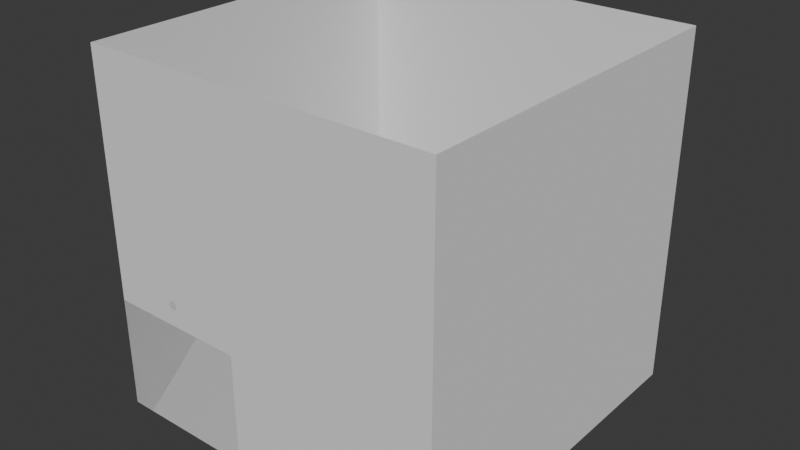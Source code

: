 # Source: bathroom.blend  (saved by Blender 4.4.32; exported with 4.5.12 LTS)
import bpy
from mathutils import Matrix  # noqa: F401  (used for matrix-valued properties, if any)

bpy.ops.wm.read_factory_settings(use_empty=True)
scene = bpy.context.scene
scene.name = 'Scene'

# ---- collections
col_collection = bpy.data.collections.new('Collection'); scene.collection.children.link(col_collection)
col_mirror = bpy.data.collections.new('mirror'); scene.collection.children.link(col_mirror)

# ---- node groups
ng_smooth_by_angle = bpy.data.node_groups.new('Smooth by Angle', 'GeometryNodeTree')
_s = ng_smooth_by_angle.interface.new_socket(name='Mesh', in_out='OUTPUT', socket_type='NodeSocketGeometry')
_s = ng_smooth_by_angle.interface.new_socket(name='Mesh', in_out='INPUT', socket_type='NodeSocketGeometry')
_s = ng_smooth_by_angle.interface.new_socket(name='Angle', in_out='INPUT', socket_type='NodeSocketFloat')
_s.subtype = 'ANGLE'
_s.default_value = 0.5236
_s.min_value = 0.0
_s.max_value = 3.142
_s.description = 'Maximum face angle for smooth edges'
_s = ng_smooth_by_angle.interface.new_socket(name='Ignore Sharpness', in_out='INPUT', socket_type='NodeSocketBool')
_s.force_non_field = True
ng_smooth_by_angle.description = 'Set the sharpness of mesh edges based on the angle between the neighboring faces'
ng_smooth_by_angle.is_modifier = True
_N = ng_smooth_by_angle.nodes; _L = ng_smooth_by_angle.links
n0 = _N.new('GeometryNodeSetShadeSmooth'); n0.name = 'Set Shade Smooth'; n0.location = (120, -80)
n0.domain = 'EDGE'
n1 = _N.new('GeometryNodeSetShadeSmooth'); n1.name = 'Set Shade Smooth.001'; n1.location = (300, -80)
n2 = _N.new('NodeGroupOutput'); n2.name = 'Group Output'; n2.location = (480, -80)
n3 = _N.new('GeometryNodeInputMeshEdgeAngle'); n3.name = 'Edge Angle'; n3.location = (-440, -240)
n4 = _N.new('NodeGroupInput'); n4.name = 'Group Input'; n4.location = (-80, -80)
n5 = _N.new('GeometryNodeInputEdgeSmooth'); n5.name = 'Is Edge Smooth'; n5.location = (-260, -120)
n6 = _N.new('GeometryNodeInputShadeSmooth'); n6.name = 'Is Shade Smooth'; n6.location = (-440, -397)
n7 = _N.new('FunctionNodeCompare'); n7.name = 'Compare'; n7.location = (-260, -260)
n7.operation = 'LESS_EQUAL'
n7.inputs[6].default_value = (0.0, 0.0, 0.0, 0.0)
n7.inputs[7].default_value = (0.0, 0.0, 0.0, 0.0)
n8 = _N.new('FunctionNodeBooleanMath'); n8.name = 'Boolean Math.001'; n8.location = (-80, -260)
n9 = _N.new('NodeGroupInput'); n9.name = 'Group Input.001'; n9.location = (-440, -329)
n10 = _N.new('NodeGroupInput'); n10.name = 'Group Input.002'; n10.location = (-259, -189)
n11 = _N.new('FunctionNodeBooleanMath'); n11.name = 'Boolean Math'; n11.location = (-80, -149)
n11.operation = 'OR'
n12 = _N.new('FunctionNodeBooleanMath'); n12.name = 'Boolean Math.002'; n12.location = (-260, -380)
n12.operation = 'OR'
n13 = _N.new('NodeGroupInput'); n13.name = 'Group Input.003'; n13.location = (-440, -460)
_L.new(n3.outputs[0], n7.inputs[0])
_L.new(n1.outputs[0], n2.inputs[0])
_L.new(n9.outputs[1], n7.inputs[1])
_L.new(n7.outputs[0], n8.inputs[0])
_L.new(n4.outputs[0], n0.inputs[0])
_L.new(n0.outputs[0], n1.inputs[0])
_L.new(n8.outputs[0], n0.inputs[2])
_L.new(n10.outputs[2], n11.inputs[1])
_L.new(n5.outputs[0], n11.inputs[0])
_L.new(n11.outputs[0], n0.inputs[1])
_L.new(n13.outputs[2], n12.inputs[1])
_L.new(n6.outputs[0], n12.inputs[0])
_L.new(n12.outputs[0], n8.inputs[1])
n2.is_active_output = True

# ---- world
world_world = bpy.data.worlds.new('World'); scene.world = world_world
world_world.use_nodes = True; world_world.node_tree.nodes.clear()
_N = world_world.node_tree.nodes; _L = world_world.node_tree.links
n0 = _N.new('ShaderNodeOutputWorld'); n0.name = 'World Output'; n0.location = (300, 300)
n1 = _N.new('ShaderNodeBackground'); n1.name = 'Background'; n1.location = (10, 300)
n1.inputs[0].default_value = (0.05088, 0.05088, 0.05088, 1.0)
_L.new(n1.outputs[0], n0.inputs[0])
n0.is_active_output = True
world_world.color = (0.05088, 0.05088, 0.05088)
world_world.sun_shadow_jitter_overblur = 0.0

# ---- meshes
me_plane = bpy.data.meshes.new('Plane')
me_plane.from_pydata([(-1.0, -1.0, 0.0), (1.0, -1.0, 0.0), (-1.0, 1.0, 0.0), (1.0, 1.0, 0.0)], [], [(0, 1, 3, 2)])
_uv = me_plane.uv_layers.new(name='UVMap')
_uv.uv.foreach_set('vector', [0.0, 0.0, 1.0, 0.0, 1.0, 1.0, 0.0, 1.0])
me_plane.update()
me_plane_001 = bpy.data.meshes.new('Plane.001')
me_plane_001.from_pydata([(-7.55e-08, -1.0, 1.0), (7.55e-08, -1.0, -1.0), (-7.55e-08, 1.0, 1.0), (7.55e-08, 1.0, -1.0)], [], [(0, 1, 3, 2)])
_uv = me_plane_001.uv_layers.new(name='UVMap')
_uv.uv.foreach_set('vector', [0.0, 0.0, 1.0, 0.0, 1.0, 1.0, 0.0, 1.0])
me_plane_001.update()
me_plane_002 = bpy.data.meshes.new('Plane.002')
me_plane_002.from_pydata([(1.0, -3.179e-08, 1.0), (1.0, 1.192e-07, -1.0), (-1.0, -1.192e-07, 1.0), (-1.0, 3.179e-08, -1.0)], [], [(0, 1, 3, 2)])
_uv = me_plane_002.uv_layers.new(name='UVMap')
_uv.uv.foreach_set('vector', [0.0, 0.0, 1.0, 0.0, 1.0, 1.0, 0.0, 1.0])
me_plane_002.update()
me_plane_003 = bpy.data.meshes.new('Plane.003')
me_plane_003.from_pydata([(-7.55e-08, -1.0, 1.0), (7.55e-08, -1.0, -1.0), (-7.55e-08, 1.0, 1.0), (7.55e-08, 1.0, -1.0)], [], [(0, 1, 3, 2)])
_uv = me_plane_003.uv_layers.new(name='UVMap')
_uv.uv.foreach_set('vector', [0.0, 0.0, 1.0, 0.0, 1.0, 1.0, 0.0, 1.0])
me_plane_003.update()
me_plane_004 = bpy.data.meshes.new('Plane.004')
me_plane_004.from_pydata([(1.0, -3.179e-08, 1.0), (1.0, 1.192e-07, -1.0), (-1.0, -1.192e-07, 1.0), (-1.0, 3.179e-08, -1.0)], [], [(0, 1, 3, 2)])
_uv = me_plane_004.uv_layers.new(name='UVMap')
_uv.uv.foreach_set('vector', [0.0, 0.0, 1.0, 0.0, 1.0, 1.0, 0.0, 1.0])
me_plane_004.update()
me_cube_001 = bpy.data.meshes.new('Cube.001')
me_cube_001.from_pydata([(2.992, -2.634, 2.386), (2.992, -2.634, -2.386), (-2.992, -2.634, 2.386), (-2.992, -2.634, -2.386), (2.992, -0.2361, 2.386), (2.841, 0.1283, 2.386), (2.992, -0.2361, -2.386), (2.841, 0.1283, -2.386), (-2.992, -0.2361, 2.386), (-2.841, 0.1283, 2.386), (-2.992, -0.2361, -2.386), (-2.841, 0.1283, -2.386), (2.202, 0.2793, 2.111), (2.202, 0.2793, -2.111), (-2.202, 0.2793, -2.111), (2.477, 0.2793, 2.386), (2.477, 0.2793, -2.386), (-2.477, 0.2793, -2.386), (-2.477, 0.2793, 2.386), (2.202, 0.4484, 2.111), (2.202, 0.4484, -2.111), (-2.202, 0.4484, -2.111), (-2.202, 0.4484, 2.111), (0.05505, 0.2793, -2.111), (0.05505, 0.4484, -2.111), (-0.05504, 0.2793, 2.111), (-0.05504, 0.2793, -2.111), (-0.05504, 0.4484, 2.111), (0.05505, 0.3638, -2.111), (-0.05504, 0.3638, -2.111), (0.05505, 0.4484, 2.111), (0.05505, 0.3638, 2.111), (-2.202, 0.2793, 2.111), (0.05505, 0.2793, 2.111), (-0.05504, 0.3638, 2.111), (-0.05504, 0.4484, -2.111), (2.202, 0.3638, 2.111), (-2.202, 0.3638, 2.111), (2.202, 0.3638, -2.111), (-2.202, 0.3638, -2.111), (0.05485, 0.2793, 2.386), (-0.05504, 0.2793, 2.386), (0.05505, 0.2793, -2.386), (-0.05504, 0.2793, -2.386)], [], [(0, 1, 3, 2), (3, 1, 6, 7, 16, 42, 43, 17, 11, 10), (4, 6, 1, 0), (2, 3, 10, 8), (15, 16, 7, 5), (5, 7, 6, 4), (17, 18, 9, 11), (11, 9, 8, 10), (0, 2, 8, 9, 18, 41, 40, 15, 5, 4), (23, 13, 38, 28), (12, 13, 16, 15), (14, 32, 18, 17), (32, 25, 41, 18), (13, 23, 42, 16), (27, 22, 21, 35), (32, 14, 39, 37), (25, 32, 37, 34), (13, 12, 36, 38), (19, 30, 24, 20), (12, 33, 31, 36), (14, 26, 29, 39), (25, 34, 31, 33), (26, 23, 28, 29), (30, 31, 28, 24), (28, 31, 34, 29), (34, 27, 35, 29), (36, 31, 30, 19), (34, 37, 22, 27), (28, 38, 20, 24), (39, 29, 35, 21), (38, 36, 19, 20), (37, 39, 21, 22), (40, 33, 12, 15), (41, 25, 33, 40), (42, 23, 26, 43), (43, 26, 14, 17)])
me_cube_001.polygons.foreach_set('use_smooth', [True] * 36)
_uv = me_cube_001.uv_layers.new(name='UVMap')
_uv.uv.foreach_set('vector', [0.375, 0.25, 0.625, 0.25, 0.625, 0.5, 0.375, 0.5, 0.625, 0.5, 0.875, 0.5, 0.875, 0.7058, 0.8687, 0.737, 0.8535, 0.75, 0.7523, 0.75, 0.7477, 0.75, 0.6465, 0.75, 0.6313, 0.737, 0.625, 0.7058, 0.375, 0.04424, 0.625, 0.04424, 0.625, 0.25, 0.375, 0.25, 0.375, 0.5, 0.625, 0.5, 0.625, 0.7058, 0.375, 0.7058, 0.375, 0.9785, 0.625, 0.9785, 0.625, 1.0, 0.375, 1.0, 0.375, 0.0, 0.625, 0.0, 0.625, 0.04424, 0.375, 0.04424, 0.625, 0.7715, 0.375, 0.7715, 0.375, 0.75, 0.625, 0.75, 0.625, 0.75, 0.375, 0.75, 0.375, 0.7058, 0.625, 0.7058, 0.125, 0.5, 0.375, 0.5, 0.375, 0.7058, 0.3687, 0.737, 0.3535, 0.75, 0.2523, 0.75, 0.2477, 0.75, 0.1465, 0.75, 0.1313, 0.737, 0.125, 0.7058, 0.7134, 0.7599, 0.8048, 0.751, 0.8048, 0.751, 0.7134, 0.7599, 0.194, 0.7502, 0.8048, 0.751, 0.8535, 0.75, 0.1465, 0.75, 0.6173, 0.7693, 0.3624, 0.751, 0.3535, 0.75, 0.625, 0.7715, 0.3624, 0.751, 0.2803, 0.7506, 0.2523, 0.75, 0.3535, 0.75, 0.8048, 0.751, 0.7134, 0.7599, 0.7418, 0.7605, 0.8535, 0.75, 0.2803, 0.7506, 0.3624, 0.751, 0.6173, 0.7693, 0.7087, 0.7604, 0.3624, 0.751, 0.6173, 0.7693, 0.6173, 0.7693, 0.3624, 0.751, 0.2803, 0.7506, 0.3624, 0.751, 0.3624, 0.751, 0.2803, 0.7506, 0.8048, 0.751, 0.194, 0.7502, 0.194, 0.7502, 0.8048, 0.751, 0.194, 0.7502, 0.2761, 0.7506, 0.7134, 0.7599, 0.8048, 0.751, 0.194, 0.7502, 0.2761, 0.7506, 0.2761, 0.7506, 0.194, 0.7502, 0.6173, 0.7693, 0.7087, 0.7604, 0.7087, 0.7604, 0.6173, 0.7693, 0.2803, 0.7506, 0.2803, 0.7506, 0.2761, 0.7506, 0.2761, 0.7506, 0.7087, 0.7604, 0.7134, 0.7599, 0.7134, 0.7599, 0.7087, 0.7604, 0.2761, 0.7506, 0.2761, 0.7506, 0.2761, 0.7506, 0.2761, 0.7506, 0.2761, 0.7506, 0.2761, 0.7506, 0.2803, 0.7506, 0.2803, 0.7506, 0.2803, 0.7506, 0.2803, 0.7506, 0.2803, 0.7506, 0.2803, 0.7506, 0.194, 0.7502, 0.2761, 0.7506, 0.2761, 0.7506, 0.194, 0.7502, 0.2803, 0.7506, 0.3624, 0.751, 0.3624, 0.751, 0.2803, 0.7506, 0.7134, 0.7599, 0.8048, 0.751, 0.8048, 0.751, 0.7134, 0.7599, 0.6173, 0.7693, 0.7087, 0.7604, 0.7087, 0.7604, 0.6173, 0.7693, 0.8048, 0.751, 0.194, 0.7502, 0.194, 0.7502, 0.8048, 0.751, 0.3624, 0.751, 0.6173, 0.7693, 0.6173, 0.7693, 0.3624, 0.751, 0.2477, 0.75, 0.2761, 0.7506, 0.194, 0.7502, 0.1465, 0.75, 0.2523, 0.75, 0.2803, 0.7506, 0.2761, 0.7506, 0.2477, 0.75, 0.7418, 0.7605, 0.7134, 0.7599, 0.7087, 0.7604, 0.7367, 0.761, 0.7367, 0.761, 0.7087, 0.7604, 0.6173, 0.7693, 0.625, 0.7715])
me_cube_001.update()
me_cube_002 = bpy.data.meshes.new('Cube.002')
me_cube_002.from_pydata([(-1.0, -1.0, -1.0), (-0.8612, -1.0, -0.8612), (-1.0, -1.0, 1.0), (-0.8612, -1.0, 0.8612), (-1.0, 1.0, -1.0), (-0.8612, 1.0, -0.8612), (-1.0, 1.0, 1.0), (-0.8612, 1.0, 0.8612), (1.0, -1.0, -1.0), (0.8612, -1.0, -0.8612), (1.0, -1.0, 1.0), (0.8612, -1.0, 0.8612), (1.0, 1.0, -1.0), (0.8612, 1.0, -0.8612), (0.8612, 1.0, 0.8612), (1.0, 1.0, 1.0)], [], [(0, 2, 6, 4), (14, 15, 12, 13), (12, 4, 6, 15, 14, 7, 5, 13), (12, 15, 10, 8), (1, 3, 2, 0), (1, 0, 8, 10, 2, 3, 11, 9), (4, 12, 8, 0), (15, 6, 2, 10), (3, 1, 5, 7), (11, 14, 13, 9), (5, 1, 9, 13), (3, 7, 14, 11)])
_uv = me_cube_002.uv_layers.new(name='UVMap')
_uv.uv.foreach_set('vector', [0.375, 0.0, 0.625, 0.0, 0.625, 0.25, 0.375, 0.25, 0.6077, 0.4827, 0.625, 0.5, 0.375, 0.5, 0.3923, 0.4827, 0.375, 0.5, 0.375, 0.25, 0.625, 0.25, 0.625, 0.5, 0.6077, 0.4827, 0.6077, 0.2673, 0.3923, 0.2673, 0.3923, 0.4827, 0.375, 0.5, 0.625, 0.5, 0.625, 0.75, 0.375, 0.75, 0.3923, 0.9827, 0.6077, 0.9827, 0.625, 1.0, 0.375, 1.0, 0.3923, 0.9827, 0.375, 1.0, 0.375, 0.75, 0.625, 0.75, 0.625, 1.0, 0.6077, 0.9827, 0.6077, 0.7673, 0.3923, 0.7673, 0.125, 0.5, 0.375, 0.5, 0.375, 0.75, 0.125, 0.75, 0.625, 0.5, 0.875, 0.5, 0.875, 0.75, 0.625, 0.75, 0.625, 0.0, 0.375, 0.0, 0.375, 0.25, 0.625, 0.25, 0.625, 0.75, 0.625, 0.5, 0.375, 0.5, 0.375, 0.75, 0.125, 0.5, 0.125, 0.75, 0.375, 0.75, 0.375, 0.5, 0.875, 0.75, 0.875, 0.5, 0.625, 0.5, 0.625, 0.75])
me_cube_002.update()
me_plane_005 = bpy.data.meshes.new('Plane.005')
me_plane_005.from_pydata([(-1.0, -1.0, 0.0), (1.0, -1.0, 0.0), (-1.0, 1.0, 0.0), (1.0, 1.0, 0.0)], [], [(0, 1, 3, 2)])
_uv = me_plane_005.uv_layers.new(name='UVMap')
_uv.uv.foreach_set('vector', [0.0, 0.0, 1.0, 0.0, 1.0, 1.0, 0.0, 1.0])
me_plane_005.update()
me_icosphere = bpy.data.meshes.new('Icosphere')
me_icosphere.from_pydata([(0.0, 0.0, -1.0), (0.7236, -0.5257, -0.4472), (-0.2764, -0.8506, -0.4472), (-0.8944, 0.0, -0.4472), (-0.2764, 0.8506, -0.4472), (0.7236, 0.5257, -0.4472), (0.2764, -0.8506, 0.4472), (-0.7236, -0.5257, 0.4472), (-0.7236, 0.5257, 0.4472), (0.2764, 0.8506, 0.4472), (0.8944, 0.0, 0.4472), (0.0, 0.0, 1.0), (-0.1625, -0.5, -0.8507), (0.4253, -0.309, -0.8507), (0.2629, -0.809, -0.5257), (0.8506, 0.0, -0.5257), (0.4253, 0.309, -0.8507), (-0.5257, 0.0, -0.8507), (-0.6882, -0.5, -0.5257), (-0.1625, 0.5, -0.8507), (-0.6882, 0.5, -0.5257), (0.2629, 0.809, -0.5257), (0.9511, -0.309, 0.0), (0.9511, 0.309, 0.0), (0.0, -1.0, 0.0), (0.5878, -0.809, 0.0), (-0.9511, -0.309, 0.0), (-0.5878, -0.809, 0.0), (-0.5878, 0.809, 0.0), (-0.9511, 0.309, 0.0), (0.5878, 0.809, 0.0), (0.0, 1.0, 0.0), (0.6882, -0.5, 0.5257), (-0.2629, -0.809, 0.5257), (-0.8506, 0.0, 0.5257), (-0.2629, 0.809, 0.5257), (0.6882, 0.5, 0.5257), (0.1625, -0.5, 0.8507), (0.5257, 0.0, 0.8507), (-0.4253, -0.309, 0.8507), (-0.4253, 0.309, 0.8507), (0.1625, 0.5, 0.8507)], [], [(0, 13, 12), (1, 13, 15), (0, 12, 17), (0, 17, 19), (0, 19, 16), (1, 15, 22), (2, 14, 24), (3, 18, 26), (4, 20, 28), (5, 21, 30), (1, 22, 25), (2, 24, 27), (3, 26, 29), (4, 28, 31), (5, 30, 23), (6, 32, 37), (7, 33, 39), (8, 34, 40), (9, 35, 41), (10, 36, 38), (38, 41, 11), (38, 36, 41), (36, 9, 41), (41, 40, 11), (41, 35, 40), (35, 8, 40), (40, 39, 11), (40, 34, 39), (34, 7, 39), (39, 37, 11), (39, 33, 37), (33, 6, 37), (37, 38, 11), (37, 32, 38), (32, 10, 38), (23, 36, 10), (23, 30, 36), (30, 9, 36), (31, 35, 9), (31, 28, 35), (28, 8, 35), (29, 34, 8), (29, 26, 34), (26, 7, 34), (27, 33, 7), (27, 24, 33), (24, 6, 33), (25, 32, 6), (25, 22, 32), (22, 10, 32), (30, 31, 9), (30, 21, 31), (21, 4, 31), (28, 29, 8), (28, 20, 29), (20, 3, 29), (26, 27, 7), (26, 18, 27), (18, 2, 27), (24, 25, 6), (24, 14, 25), (14, 1, 25), (22, 23, 10), (22, 15, 23), (15, 5, 23), (16, 21, 5), (16, 19, 21), (19, 4, 21), (19, 20, 4), (19, 17, 20), (17, 3, 20), (17, 18, 3), (17, 12, 18), (12, 2, 18), (15, 16, 5), (15, 13, 16), (13, 0, 16), (12, 14, 2), (12, 13, 14), (13, 1, 14)])
_uv = me_icosphere.uv_layers.new(name='UVMap')
_uv.uv.foreach_set('vector', [0.1818, 0.0, 0.2273, 0.07873, 0.1364, 0.07873, 0.2727, 0.1575, 0.3182, 0.07873, 0.3636, 0.1575, 0.9091, 0.0, 0.9545, 0.07873, 0.8636, 0.07873, 0.7273, 0.0, 0.7727, 0.07873, 0.6818, 0.07873, 0.5455, 0.0, 0.5909, 0.07873, 0.5, 0.07873, 0.2727, 0.1575, 0.3636, 0.1575, 0.3182, 0.2362, 0.09091, 0.1575, 0.1818, 0.1575, 0.1364, 0.2362, 0.8182, 0.1575, 0.9091, 0.1575, 0.8636, 0.2362, 0.6364, 0.1575, 0.7273, 0.1575, 0.6818, 0.2362, 0.4545, 0.1575, 0.5455, 0.1575, 0.5, 0.2362, 0.2727, 0.1575, 0.3182, 0.2362, 0.2273, 0.2362, 0.09091, 0.1575, 0.1364, 0.2362, 0.04546, 0.2362, 0.8182, 0.1575, 0.8636, 0.2362, 0.7727, 0.2362, 0.6364, 0.1575, 0.6818, 0.2362, 0.5909, 0.2362, 0.4545, 0.1575, 0.5, 0.2362, 0.4091, 0.2362, 0.1818, 0.3149, 0.2727, 0.3149, 0.2273, 0.3937, 0.0, 0.3149, 0.09091, 0.3149, 0.04546, 0.3937, 0.7273, 0.3149, 0.8182, 0.3149, 0.7727, 0.3937, 0.5455, 0.3149, 0.6364, 0.3149, 0.5909, 0.3937, 0.3636, 0.3149, 0.4545, 0.3149, 0.4091, 0.3937, 0.4091, 0.3937, 0.5, 0.3937, 0.4545, 0.4724, 0.4091, 0.3937, 0.4545, 0.3149, 0.5, 0.3937, 0.4545, 0.3149, 0.5455, 0.3149, 0.5, 0.3937, 0.5909, 0.3937, 0.6818, 0.3937, 0.6364, 0.4724, 0.5909, 0.3937, 0.6364, 0.3149, 0.6818, 0.3937, 0.6364, 0.3149, 0.7273, 0.3149, 0.6818, 0.3937, 0.7727, 0.3937, 0.8636, 0.3937, 0.8182, 0.4724, 0.7727, 0.3937, 0.8182, 0.3149, 0.8636, 0.3937, 0.8182, 0.3149, 0.9091, 0.3149, 0.8636, 0.3937, 0.04546, 0.3937, 0.1364, 0.3937, 0.09091, 0.4724, 0.04546, 0.3937, 0.09091, 0.3149, 0.1364, 0.3937, 0.09091, 0.3149, 0.1818, 0.3149, 0.1364, 0.3937, 0.2273, 0.3937, 0.3182, 0.3937, 0.2727, 0.4724, 0.2273, 0.3937, 0.2727, 0.3149, 0.3182, 0.3937, 0.2727, 0.3149, 0.3636, 0.3149, 0.3182, 0.3937, 0.4091, 0.2362, 0.4545, 0.3149, 0.3636, 0.3149, 0.4091, 0.2362, 0.5, 0.2362, 0.4545, 0.3149, 0.5, 0.2362, 0.5455, 0.3149, 0.4545, 0.3149, 0.5909, 0.2362, 0.6364, 0.3149, 0.5455, 0.3149, 0.5909, 0.2362, 0.6818, 0.2362, 0.6364, 0.3149, 0.6818, 0.2362, 0.7273, 0.3149, 0.6364, 0.3149, 0.7727, 0.2362, 0.8182, 0.3149, 0.7273, 0.3149, 0.7727, 0.2362, 0.8636, 0.2362, 0.8182, 0.3149, 0.8636, 0.2362, 0.9091, 0.3149, 0.8182, 0.3149, 0.04546, 0.2362, 0.09091, 0.3149, 0.0, 0.3149, 0.04546, 0.2362, 0.1364, 0.2362, 0.09091, 0.3149, 0.1364, 0.2362, 0.1818, 0.3149, 0.09091, 0.3149, 0.2273, 0.2362, 0.2727, 0.3149, 0.1818, 0.3149, 0.2273, 0.2362, 0.3182, 0.2362, 0.2727, 0.3149, 0.3182, 0.2362, 0.3636, 0.3149, 0.2727, 0.3149, 0.5, 0.2362, 0.5909, 0.2362, 0.5455, 0.3149, 0.5, 0.2362, 0.5455, 0.1575, 0.5909, 0.2362, 0.5455, 0.1575, 0.6364, 0.1575, 0.5909, 0.2362, 0.6818, 0.2362, 0.7727, 0.2362, 0.7273, 0.3149, 0.6818, 0.2362, 0.7273, 0.1575, 0.7727, 0.2362, 0.7273, 0.1575, 0.8182, 0.1575, 0.7727, 0.2362, 0.8636, 0.2362, 0.9545, 0.2362, 0.9091, 0.3149, 0.8636, 0.2362, 0.9091, 0.1575, 0.9545, 0.2362, 0.9091, 0.1575, 1.0, 0.1575, 0.9545, 0.2362, 0.1364, 0.2362, 0.2273, 0.2362, 0.1818, 0.3149, 0.1364, 0.2362, 0.1818, 0.1575, 0.2273, 0.2362, 0.1818, 0.1575, 0.2727, 0.1575, 0.2273, 0.2362, 0.3182, 0.2362, 0.4091, 0.2362, 0.3636, 0.3149, 0.3182, 0.2362, 0.3636, 0.1575, 0.4091, 0.2362, 0.3636, 0.1575, 0.4545, 0.1575, 0.4091, 0.2362, 0.5, 0.07873, 0.5455, 0.1575, 0.4545, 0.1575, 0.5, 0.07873, 0.5909, 0.07873, 0.5455, 0.1575, 0.5909, 0.07873, 0.6364, 0.1575, 0.5455, 0.1575, 0.6818, 0.07873, 0.7273, 0.1575, 0.6364, 0.1575, 0.6818, 0.07873, 0.7727, 0.07873, 0.7273, 0.1575, 0.7727, 0.07873, 0.8182, 0.1575, 0.7273, 0.1575, 0.8636, 0.07873, 0.9091, 0.1575, 0.8182, 0.1575, 0.8636, 0.07873, 0.9545, 0.07873, 0.9091, 0.1575, 0.9545, 0.07873, 1.0, 0.1575, 0.9091, 0.1575, 0.3636, 0.1575, 0.4091, 0.07873, 0.4545, 0.1575, 0.3636, 0.1575, 0.3182, 0.07873, 0.4091, 0.07873, 0.3182, 0.07873, 0.3636, 0.0, 0.4091, 0.07873, 0.1364, 0.07873, 0.1818, 0.1575, 0.09091, 0.1575, 0.1364, 0.07873, 0.2273, 0.07873, 0.1818, 0.1575, 0.2273, 0.07873, 0.2727, 0.1575, 0.1818, 0.1575])
me_icosphere.update()
me_cylinder = bpy.data.meshes.new('Cylinder')
me_cylinder.from_pydata([(0.0, 1.18, 0.2), (0.0, 5.537e-07, 0.2), (0.1564, 1.18, 0.1247), (0.1564, 5.57e-07, 0.1247), (0.195, 1.18, -0.0445), (0.195, 5.644e-07, -0.0445), (0.08678, 1.18, -0.1802), (0.08678, 5.703e-07, -0.1802), (-0.08678, 1.18, -0.1802), (-0.08678, 5.703e-07, -0.1802), (-0.195, 1.18, -0.0445), (-0.195, 5.644e-07, -0.0445), (-0.1564, 1.18, 0.1247), (-0.1564, 5.57e-07, 0.1247), (0.0, 0.9829, 0.2), (0.0, 0.7864, 0.2), (0.0, 0.5898, 0.2), (0.0, 0.3932, 0.2), (0.0, 0.1966, 0.2), (0.1564, 0.1966, 0.1247), (0.1564, 0.3932, 0.1247), (0.1564, 0.5898, 0.1247), (0.1564, 0.7864, 0.1247), (0.1564, 0.9829, 0.1247), (0.195, 0.1966, -0.0445), (0.195, 0.3932, -0.0445), (0.195, 0.5898, -0.0445), (0.195, 0.7864, -0.0445), (0.195, 0.9829, -0.0445), (0.08678, 0.1966, -0.1802), (0.08678, 0.3932, -0.1802), (0.08678, 0.5898, -0.1802), (0.08678, 0.7864, -0.1802), (0.08678, 0.9829, -0.1802), (-0.08678, 0.1966, -0.1802), (-0.08678, 0.3932, -0.1802), (-0.08678, 0.5898, -0.1802), (-0.08678, 0.7864, -0.1802), (-0.08678, 0.9829, -0.1802), (-0.195, 0.1966, -0.0445), (-0.195, 0.3932, -0.0445), (-0.195, 0.5898, -0.0445), (-0.195, 0.7864, -0.0445), (-0.195, 0.9829, -0.0445), (-0.1564, 0.1966, 0.1247), (-0.1564, 0.3932, 0.1247), (-0.1564, 0.5898, 0.1247), (-0.1564, 0.7864, 0.1247), (-0.1564, 0.9829, 0.1247)], [], [(18, 1, 3, 19), (19, 3, 5, 24), (24, 5, 7, 29), (29, 7, 9, 34), (34, 9, 11, 39), (3, 1, 13, 11, 9, 7, 5), (39, 11, 13, 44), (44, 13, 1, 18), (0, 2, 4, 6, 8, 10, 12), (12, 48, 14, 0), (48, 47, 15, 14), (47, 46, 16, 15), (46, 45, 17, 16), (45, 44, 18, 17), (10, 43, 48, 12), (43, 42, 47, 48), (42, 41, 46, 47), (41, 40, 45, 46), (40, 39, 44, 45), (8, 38, 43, 10), (38, 37, 42, 43), (37, 36, 41, 42), (36, 35, 40, 41), (35, 34, 39, 40), (6, 33, 38, 8), (33, 32, 37, 38), (32, 31, 36, 37), (31, 30, 35, 36), (30, 29, 34, 35), (4, 28, 33, 6), (28, 27, 32, 33), (27, 26, 31, 32), (26, 25, 30, 31), (25, 24, 29, 30), (2, 23, 28, 4), (23, 22, 27, 28), (22, 21, 26, 27), (21, 20, 25, 26), (20, 19, 24, 25), (0, 14, 23, 2), (14, 15, 22, 23), (15, 16, 21, 22), (16, 17, 20, 21), (17, 18, 19, 20)])
_uv = me_cylinder.uv_layers.new(name='UVMap')
_uv.uv.foreach_set('vector', [1.0, 0.9167, 1.0, 1.0, 0.8571, 1.0, 0.8571, 0.9167, 0.8571, 0.9167, 0.8571, 1.0, 0.7143, 1.0, 0.7143, 0.9167, 0.7143, 0.9167, 0.7143, 1.0, 0.5714, 1.0, 0.5714, 0.9167, 0.5714, 0.9167, 0.5714, 1.0, 0.4286, 1.0, 0.4286, 0.9167, 0.4286, 0.9167, 0.4286, 1.0, 0.2857, 1.0, 0.2857, 0.9167, 0.4376, 0.3996, 0.25, 0.49, 0.06236, 0.3996, 0.01602, 0.1966, 0.1459, 0.03377, 0.3541, 0.03377, 0.484, 0.1966, 0.2857, 0.9167, 0.2857, 1.0, 0.1429, 1.0, 0.1429, 0.9167, 0.1429, 0.9167, 0.1429, 1.0, 2.98e-08, 1.0, 2.98e-08, 0.9167, 0.75, 0.49, 0.9376, 0.3996, 0.984, 0.1966, 0.8541, 0.03377, 0.6459, 0.03377, 0.516, 0.1966, 0.5624, 0.3996, 0.1429, 0.5, 0.1429, 0.5833, 2.98e-08, 0.5833, 2.98e-08, 0.5, 0.1429, 0.5833, 0.1429, 0.6667, 2.98e-08, 0.6667, 2.98e-08, 0.5833, 0.1429, 0.6667, 0.1429, 0.75, 2.98e-08, 0.75, 2.98e-08, 0.6667, 0.1429, 0.75, 0.1429, 0.8333, 2.98e-08, 0.8333, 2.98e-08, 0.75, 0.1429, 0.8333, 0.1429, 0.9167, 2.98e-08, 0.9167, 2.98e-08, 0.8333, 0.2857, 0.5, 0.2857, 0.5833, 0.1429, 0.5833, 0.1429, 0.5, 0.2857, 0.5833, 0.2857, 0.6667, 0.1429, 0.6667, 0.1429, 0.5833, 0.2857, 0.6667, 0.2857, 0.75, 0.1429, 0.75, 0.1429, 0.6667, 0.2857, 0.75, 0.2857, 0.8333, 0.1429, 0.8333, 0.1429, 0.75, 0.2857, 0.8333, 0.2857, 0.9167, 0.1429, 0.9167, 0.1429, 0.8333, 0.4286, 0.5, 0.4286, 0.5833, 0.2857, 0.5833, 0.2857, 0.5, 0.4286, 0.5833, 0.4286, 0.6667, 0.2857, 0.6667, 0.2857, 0.5833, 0.4286, 0.6667, 0.4286, 0.75, 0.2857, 0.75, 0.2857, 0.6667, 0.4286, 0.75, 0.4286, 0.8333, 0.2857, 0.8333, 0.2857, 0.75, 0.4286, 0.8333, 0.4286, 0.9167, 0.2857, 0.9167, 0.2857, 0.8333, 0.5714, 0.5, 0.5714, 0.5833, 0.4286, 0.5833, 0.4286, 0.5, 0.5714, 0.5833, 0.5714, 0.6667, 0.4286, 0.6667, 0.4286, 0.5833, 0.5714, 0.6667, 0.5714, 0.75, 0.4286, 0.75, 0.4286, 0.6667, 0.5714, 0.75, 0.5714, 0.8333, 0.4286, 0.8333, 0.4286, 0.75, 0.5714, 0.8333, 0.5714, 0.9167, 0.4286, 0.9167, 0.4286, 0.8333, 0.7143, 0.5, 0.7143, 0.5833, 0.5714, 0.5833, 0.5714, 0.5, 0.7143, 0.5833, 0.7143, 0.6667, 0.5714, 0.6667, 0.5714, 0.5833, 0.7143, 0.6667, 0.7143, 0.75, 0.5714, 0.75, 0.5714, 0.6667, 0.7143, 0.75, 0.7143, 0.8333, 0.5714, 0.8333, 0.5714, 0.75, 0.7143, 0.8333, 0.7143, 0.9167, 0.5714, 0.9167, 0.5714, 0.8333, 0.8571, 0.5, 0.8571, 0.5833, 0.7143, 0.5833, 0.7143, 0.5, 0.8571, 0.5833, 0.8571, 0.6667, 0.7143, 0.6667, 0.7143, 0.5833, 0.8571, 0.6667, 0.8571, 0.75, 0.7143, 0.75, 0.7143, 0.6667, 0.8571, 0.75, 0.8571, 0.8333, 0.7143, 0.8333, 0.7143, 0.75, 0.8571, 0.8333, 0.8571, 0.9167, 0.7143, 0.9167, 0.7143, 0.8333, 1.0, 0.5, 1.0, 0.5833, 0.8571, 0.5833, 0.8571, 0.5, 1.0, 0.5833, 1.0, 0.6667, 0.8571, 0.6667, 0.8571, 0.5833, 1.0, 0.6667, 1.0, 0.75, 0.8571, 0.75, 0.8571, 0.6667, 1.0, 0.75, 1.0, 0.8333, 0.8571, 0.8333, 0.8571, 0.75, 1.0, 0.8333, 1.0, 0.9167, 0.8571, 0.9167, 0.8571, 0.8333])
me_cylinder.update()
me_cylinder_001 = bpy.data.meshes.new('Cylinder.001')
me_cylinder_001.from_pydata([(0.0, 0.11, -0.04), (0.0, 0.11, 0.04), (0.086, 0.06858, -0.04), (0.086, 0.06858, 0.04), (0.1072, -0.02448, -0.04), (0.1072, -0.02448, 0.04), (0.04773, -0.09911, -0.04), (0.04773, -0.09911, 0.04), (-0.04773, -0.09911, -0.04), (-0.04773, -0.09911, 0.04), (-0.1072, -0.02448, -0.04), (-0.1072, -0.02448, 0.04), (-0.086, 0.06858, -0.04), (-0.086, 0.06858, 0.04)], [], [(0, 1, 3, 2), (2, 3, 5, 4), (4, 5, 7, 6), (6, 7, 9, 8), (8, 9, 11, 10), (3, 1, 13, 11, 9, 7, 5), (10, 11, 13, 12), (12, 13, 1, 0), (0, 2, 4, 6, 8, 10, 12)])
_uv = me_cylinder_001.uv_layers.new(name='UVMap')
_uv.uv.foreach_set('vector', [1.0, 0.5, 1.0, 1.0, 0.8571, 1.0, 0.8571, 0.5, 0.8571, 0.5, 0.8571, 1.0, 0.7143, 1.0, 0.7143, 0.5, 0.7143, 0.5, 0.7143, 1.0, 0.5714, 1.0, 0.5714, 0.5, 0.5714, 0.5, 0.5714, 1.0, 0.4286, 1.0, 0.4286, 0.5, 0.4286, 0.5, 0.4286, 1.0, 0.2857, 1.0, 0.2857, 0.5, 0.4376, 0.3996, 0.25, 0.49, 0.06236, 0.3996, 0.01602, 0.1966, 0.1459, 0.03377, 0.3541, 0.03377, 0.484, 0.1966, 0.2857, 0.5, 0.2857, 1.0, 0.1429, 1.0, 0.1429, 0.5, 0.1429, 0.5, 0.1429, 1.0, 2.98e-08, 1.0, 2.98e-08, 0.5, 0.75, 0.49, 0.9376, 0.3996, 0.984, 0.1966, 0.8541, 0.03377, 0.6459, 0.03377, 0.516, 0.1966, 0.5624, 0.3996])
me_cylinder_001.update()
me_cube_004 = bpy.data.meshes.new('Cube.004')
me_cube_004.from_pydata([(-1.0, -3.815e-06, -1.0), (-1.0, -3.815e-06, 1.0), (-1.0, 2.0, -1.0), (-1.0, 2.0, 1.0), (1.0, -3.815e-06, -1.0), (1.0, -3.815e-06, 1.0), (1.0, 2.0, -1.0), (1.0, 2.0, 1.0), (-4.356, -2.861e-06, -1.0), (-4.356, -2.861e-06, 1.0), (-4.356, 2.0, -1.0), (-4.356, 2.0, 1.0), (-6.356, -2.861e-06, -1.0), (-6.356, -2.861e-06, 1.0), (-6.356, 2.0, -1.0), (-6.356, 2.0, 1.0)], [], [(0, 1, 3, 2), (2, 3, 7, 6), (6, 7, 5, 4), (4, 5, 1, 0), (2, 6, 4, 0), (7, 3, 1, 5), (8, 10, 11, 9), (10, 14, 15, 11), (14, 12, 13, 15), (12, 8, 9, 13), (10, 8, 12, 14), (15, 13, 9, 11)])
_uv = me_cube_004.uv_layers.new(name='UVMap')
_uv.uv.foreach_set('vector', [0.375, 0.0, 0.625, 0.0, 0.625, 0.25, 0.375, 0.25, 0.375, 0.25, 0.625, 0.25, 0.625, 0.5, 0.375, 0.5, 0.375, 0.5, 0.625, 0.5, 0.625, 0.75, 0.375, 0.75, 0.375, 0.75, 0.625, 0.75, 0.625, 1.0, 0.375, 1.0, 0.125, 0.5, 0.375, 0.5, 0.375, 0.75, 0.125, 0.75, 0.625, 0.5, 0.875, 0.5, 0.875, 0.75, 0.625, 0.75, 0.375, 0.0, 0.375, 0.25, 0.625, 0.25, 0.625, 0.0, 0.375, 0.25, 0.375, 0.5, 0.625, 0.5, 0.625, 0.25, 0.375, 0.5, 0.375, 0.75, 0.625, 0.75, 0.625, 0.5, 0.375, 0.75, 0.375, 1.0, 0.625, 1.0, 0.625, 0.75, 0.125, 0.5, 0.125, 0.75, 0.375, 0.75, 0.375, 0.5, 0.625, 0.5, 0.625, 0.75, 0.875, 0.75, 0.875, 0.5])
me_cube_004.update()

# ---- objects
ob_plane = bpy.data.objects.new('Plane', me_plane)
ob_plane_001 = bpy.data.objects.new('Plane.001', me_plane_001)
ob_plane_002 = bpy.data.objects.new('Plane.002', me_plane_002)
ob_plane_003 = bpy.data.objects.new('Plane.003', me_plane_003)
ob_plane_004 = bpy.data.objects.new('Plane.004', me_plane_004)
ob_cube = bpy.data.objects.new('Cube', me_cube_001)
ob_cube_001 = bpy.data.objects.new('Cube.001', me_cube_002)
ob_plane_005 = bpy.data.objects.new('Plane.005', me_plane_005)
ob_icosphere = bpy.data.objects.new('Icosphere', me_icosphere)
ob_cylinder = bpy.data.objects.new('Cylinder', me_cylinder)
ob_cylinder_001 = bpy.data.objects.new('Cylinder.001', me_cylinder_001)
ob_cube_002 = bpy.data.objects.new('Cube.002', me_cube_004)

# ---- transforms, parenting, visibility, modifiers, constraints
ob_plane.location = (0.0, 0.0, 0.0)
ob_plane.scale = (7.5, 7.5, 7.5)
ob_plane.lock_scale = (True, True, True)
ob_plane_001.location = (7.5, 0.0, 7.5)
ob_plane_001.scale = (1.0, 7.5, 7.5)
ob_plane_001.lock_scale = (True, True, True)
ob_plane_002.location = (0.0, 7.5, 7.5)
ob_plane_002.scale = (7.5, 7.5, 7.5)
ob_plane_003.location = (-7.5, 0.0, 7.5)
ob_plane_003.scale = (1.0, 7.5, 7.5)
ob_plane_003.lock_scale = (True, True, True)
ob_plane_004.location = (0.0, -7.5, 7.5)
ob_plane_004.scale = (7.5, 7.5, 7.5)
ob_cube.location = (-4.508, -4.866, 2.386)
_m = ob_cube.modifiers.new('Boolean', 'BOOLEAN')
_m.object = ob_icosphere
_m = ob_cube.modifiers.new('Smooth by Angle', 'NODES')
_m.node_group = ng_smooth_by_angle
_gi = [s.identifier for s in ng_smooth_by_angle.interface.items_tree if s.item_type == 'SOCKET' and s.in_out == 'INPUT']
_m[_gi[1]] = 0.2618  # Angle
_m.use_pin_to_last = True
_m.show_group_selector = False
ob_cube_001.location = (-4.508, -7.311, 9.71)
ob_cube_001.scale = (2.55, 0.1891, 3.386)
ob_plane_005.location = (-4.508, -7.311, 9.71)
ob_plane_005.rotation_euler = (1.571, -0.0, 0.0)
ob_plane_005.scale = (2.196, 2.916, 1.0)
ob_icosphere.location = (-4.508, -6.044, 4.772)
ob_icosphere.scale = (1.452, 1.0, 1.0)
ob_cylinder.location = (-4.508, -7.5, 5.67)
ob_cylinder_001.location = (-4.508, -6.517, 5.45)
ob_cylinder_001.scale = (0.9085, 0.9085, 1.687)
ob_cube_002.location = (-4.197, -4.418, 3.134)
ob_cube_002.scale = (0.1161, 0.04766, -0.7681)

# ---- collection membership
col_collection.objects.link(ob_plane)
col_collection.objects.link(ob_plane_001)
col_collection.objects.link(ob_plane_002)
col_collection.objects.link(ob_plane_003)
col_collection.objects.link(ob_plane_004)
col_collection.objects.link(ob_cube)
col_mirror.objects.link(ob_cube_001)
col_mirror.objects.link(ob_plane_005)
col_mirror.objects.link(ob_icosphere)
col_mirror.objects.link(ob_cylinder)
col_mirror.objects.link(ob_cylinder_001)
col_mirror.objects.link(ob_cube_002)

# ---- scene / render settings (as saved in the file)
scene.frame_start = 1; scene.frame_end = 250; scene.frame_set(1)
scene.render.engine = 'BLENDER_EEVEE_NEXT'
bpy.context.view_layer.update()

# ---- added for rendering (the .blend has no active camera and no usable light): camera, sun
cam_auto = bpy.data.cameras.new('AutoCamera')
cam_auto.lens = 50.0
cam_auto.sensor_width = 36.0
cam_auto.clip_end = 1000.0
ob_auto_camera = bpy.data.objects.new('AutoCamera', cam_auto)
scene.collection.objects.link(ob_auto_camera)
ob_auto_camera.location = (24.038, -28.8456, 26.7304)
ob_auto_camera.rotation_euler = (1.09748, -7.21219e-08, 0.694738)
scene.camera = ob_auto_camera
light_auto_sun = bpy.data.lights.new('AutoSun', 'SUN')
light_auto_sun.energy = 3.0
light_auto_sun.angle = 0.0523599
ob_auto_sun = bpy.data.objects.new('AutoSun', light_auto_sun)
scene.collection.objects.link(ob_auto_sun)
ob_auto_sun.rotation_euler = (0.872665, 0.174533, 0.523599)
bpy.context.view_layer.update()
